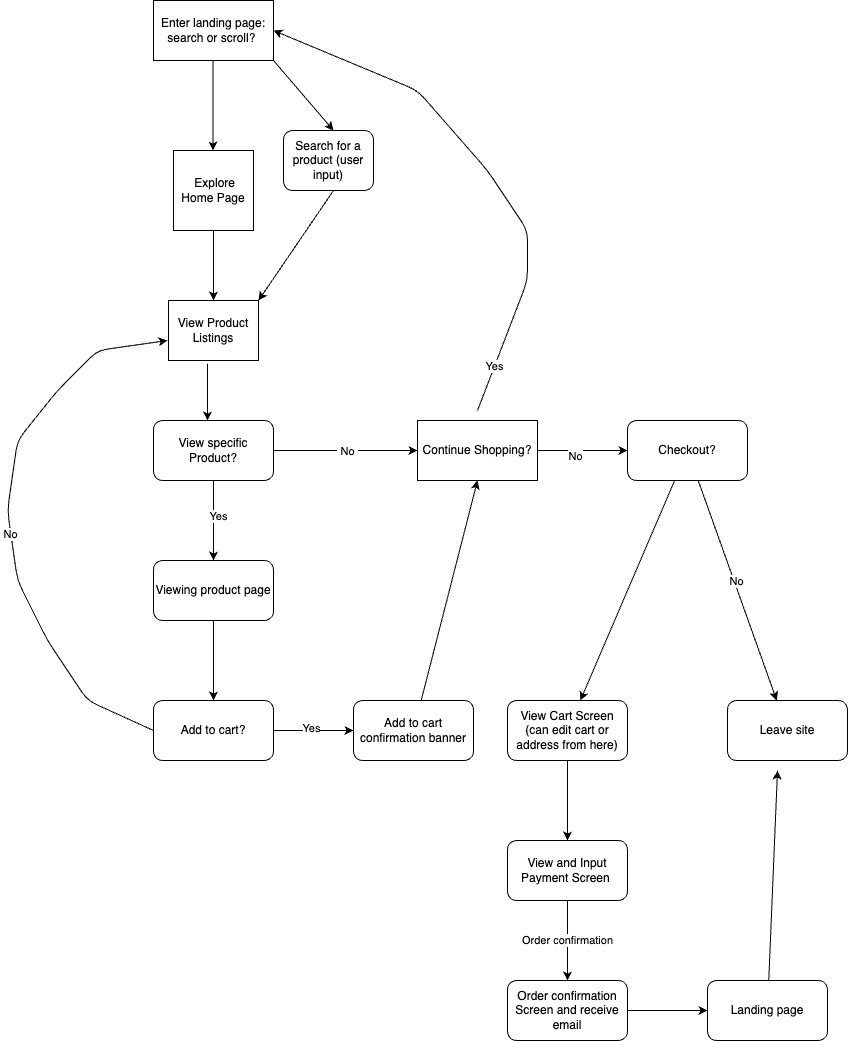

The diagram above was exported from draw.io. Its source (the exported page's mxGraphModel, read from the mxfile embedded in the PNG):
<mxGraphModel dx="1405" dy="651" grid="1" gridSize="10" guides="1" tooltips="1" connect="1" arrows="1" fold="1" page="1" pageScale="1" pageWidth="850" pageHeight="1100" background="none" math="0" shadow="0">
  <root>
    <mxCell id="0" />
    <mxCell id="1" parent="0" />
    <mxCell id="2" value="Enter landing page: search or scroll?&amp;nbsp;" style="rounded=0;whiteSpace=wrap;html=1;" vertex="1" parent="1">
      <mxGeometry x="156" y="40" width="120" height="60" as="geometry" />
    </mxCell>
    <mxCell id="3" value="" style="endArrow=classic;html=1;" edge="1" parent="1">
      <mxGeometry relative="1" as="geometry">
        <mxPoint x="215.5" y="100" as="sourcePoint" />
        <mxPoint x="215.5" y="190" as="targetPoint" />
      </mxGeometry>
    </mxCell>
    <mxCell id="6" value="&amp;nbsp;Explore Home Page" style="whiteSpace=wrap;html=1;aspect=fixed;" vertex="1" parent="1">
      <mxGeometry x="176" y="190" width="80" height="80" as="geometry" />
    </mxCell>
    <mxCell id="7" value="" style="endArrow=classic;html=1;" edge="1" parent="1">
      <mxGeometry width="50" height="50" relative="1" as="geometry">
        <mxPoint x="216" y="270" as="sourcePoint" />
        <mxPoint x="216" y="340" as="targetPoint" />
      </mxGeometry>
    </mxCell>
    <mxCell id="8" value="View Product Listings" style="rounded=0;whiteSpace=wrap;html=1;" vertex="1" parent="1">
      <mxGeometry x="171" y="340" width="90" height="60" as="geometry" />
    </mxCell>
    <mxCell id="9" value="" style="endArrow=classic;html=1;" edge="1" parent="1">
      <mxGeometry width="50" height="50" relative="1" as="geometry">
        <mxPoint x="276" y="100" as="sourcePoint" />
        <mxPoint x="336" y="170" as="targetPoint" />
      </mxGeometry>
    </mxCell>
    <mxCell id="10" value="Search for a product (user input)" style="rounded=1;whiteSpace=wrap;html=1;" vertex="1" parent="1">
      <mxGeometry x="286" y="170" width="90" height="60" as="geometry" />
    </mxCell>
    <mxCell id="11" value="" style="endArrow=classic;html=1;entryX=1;entryY=0;entryDx=0;entryDy=0;" edge="1" parent="1" target="8">
      <mxGeometry width="50" height="50" relative="1" as="geometry">
        <mxPoint x="336" y="230" as="sourcePoint" />
        <mxPoint x="386" y="180" as="targetPoint" />
      </mxGeometry>
    </mxCell>
    <mxCell id="12" value="" style="endArrow=classic;html=1;" edge="1" parent="1">
      <mxGeometry width="50" height="50" relative="1" as="geometry">
        <mxPoint x="210" y="410" as="sourcePoint" />
        <mxPoint x="210" y="460" as="targetPoint" />
        <Array as="points">
          <mxPoint x="210" y="400" />
        </Array>
      </mxGeometry>
    </mxCell>
    <mxCell id="14" style="edgeStyle=none;html=1;" edge="1" parent="1" source="13">
      <mxGeometry relative="1" as="geometry">
        <mxPoint x="210" y="460" as="targetPoint" />
      </mxGeometry>
    </mxCell>
    <mxCell id="33" value="" style="edgeStyle=none;html=1;" edge="1" parent="1" source="13" target="32">
      <mxGeometry relative="1" as="geometry" />
    </mxCell>
    <mxCell id="35" value="Yes" style="edgeLabel;html=1;align=center;verticalAlign=middle;resizable=0;points=[];" vertex="1" connectable="0" parent="33">
      <mxGeometry x="-0.125" y="4" relative="1" as="geometry">
        <mxPoint as="offset" />
      </mxGeometry>
    </mxCell>
    <mxCell id="13" value="&lt;div&gt;View specific Product?&lt;/div&gt;" style="rounded=1;whiteSpace=wrap;html=1;" vertex="1" parent="1">
      <mxGeometry x="156" y="460" width="120" height="60" as="geometry" />
    </mxCell>
    <mxCell id="16" value="" style="endArrow=classic;html=1;" edge="1" parent="1">
      <mxGeometry width="50" height="50" relative="1" as="geometry">
        <mxPoint x="276" y="490" as="sourcePoint" />
        <mxPoint x="420" y="490" as="targetPoint" />
      </mxGeometry>
    </mxCell>
    <mxCell id="17" value="&amp;nbsp;No&amp;nbsp;" style="edgeLabel;html=1;align=center;verticalAlign=middle;resizable=0;points=[];" vertex="1" connectable="0" parent="16">
      <mxGeometry x="0.0217" relative="1" as="geometry">
        <mxPoint as="offset" />
      </mxGeometry>
    </mxCell>
    <mxCell id="18" value="Continue Shopping?" style="rounded=0;whiteSpace=wrap;html=1;" vertex="1" parent="1">
      <mxGeometry x="420" y="460" width="120" height="60" as="geometry" />
    </mxCell>
    <mxCell id="22" value="" style="endArrow=classic;html=1;entryX=1;entryY=0.5;entryDx=0;entryDy=0;" edge="1" parent="1" target="2">
      <mxGeometry width="50" height="50" relative="1" as="geometry">
        <mxPoint x="480" y="450" as="sourcePoint" />
        <mxPoint x="430" y="240" as="targetPoint" />
        <Array as="points">
          <mxPoint x="530" y="320" />
          <mxPoint x="530" y="270" />
          <mxPoint x="490" y="210" />
          <mxPoint x="420" y="130" />
        </Array>
      </mxGeometry>
    </mxCell>
    <mxCell id="24" value="Yes" style="edgeLabel;html=1;align=center;verticalAlign=middle;resizable=0;points=[];" vertex="1" connectable="0" parent="22">
      <mxGeometry x="-0.8177" y="1" relative="1" as="geometry">
        <mxPoint as="offset" />
      </mxGeometry>
    </mxCell>
    <mxCell id="25" value="" style="endArrow=classic;html=1;" edge="1" parent="1">
      <mxGeometry width="50" height="50" relative="1" as="geometry">
        <mxPoint x="540" y="490" as="sourcePoint" />
        <mxPoint x="630" y="490" as="targetPoint" />
      </mxGeometry>
    </mxCell>
    <mxCell id="26" value="No" style="edgeLabel;html=1;align=center;verticalAlign=middle;resizable=0;points=[];" vertex="1" connectable="0" parent="25">
      <mxGeometry x="-0.1778" y="-5" relative="1" as="geometry">
        <mxPoint as="offset" />
      </mxGeometry>
    </mxCell>
    <mxCell id="31" value="" style="edgeStyle=none;html=1;" edge="1" parent="1" source="27" target="30">
      <mxGeometry relative="1" as="geometry" />
    </mxCell>
    <mxCell id="44" value="No" style="edgeLabel;html=1;align=center;verticalAlign=middle;resizable=0;points=[];" vertex="1" connectable="0" parent="31">
      <mxGeometry x="-0.0833" y="2" relative="1" as="geometry">
        <mxPoint as="offset" />
      </mxGeometry>
    </mxCell>
    <mxCell id="48" value="" style="edgeStyle=none;html=1;" edge="1" parent="1" source="27" target="47">
      <mxGeometry relative="1" as="geometry" />
    </mxCell>
    <mxCell id="27" value="Checkout?" style="rounded=1;whiteSpace=wrap;html=1;" vertex="1" parent="1">
      <mxGeometry x="630" y="460" width="120" height="60" as="geometry" />
    </mxCell>
    <mxCell id="30" value="Leave site" style="rounded=1;whiteSpace=wrap;html=1;" vertex="1" parent="1">
      <mxGeometry x="730" y="740" width="120" height="60" as="geometry" />
    </mxCell>
    <mxCell id="37" value="" style="edgeStyle=none;html=1;" edge="1" parent="1" source="32" target="36">
      <mxGeometry relative="1" as="geometry" />
    </mxCell>
    <mxCell id="32" value="Viewing product page" style="rounded=1;whiteSpace=wrap;html=1;" vertex="1" parent="1">
      <mxGeometry x="156" y="600" width="120" height="60" as="geometry" />
    </mxCell>
    <mxCell id="39" value="" style="edgeStyle=none;html=1;" edge="1" parent="1" source="36" target="38">
      <mxGeometry relative="1" as="geometry" />
    </mxCell>
    <mxCell id="43" value="Yes" style="edgeLabel;html=1;align=center;verticalAlign=middle;resizable=0;points=[];" vertex="1" connectable="0" parent="39">
      <mxGeometry x="-0.075" y="3" relative="1" as="geometry">
        <mxPoint as="offset" />
      </mxGeometry>
    </mxCell>
    <mxCell id="36" value="Add to cart?" style="rounded=1;whiteSpace=wrap;html=1;" vertex="1" parent="1">
      <mxGeometry x="156" y="740" width="120" height="60" as="geometry" />
    </mxCell>
    <mxCell id="46" value="" style="edgeStyle=none;html=1;entryX=0.5;entryY=1;entryDx=0;entryDy=0;" edge="1" parent="1" source="38" target="18">
      <mxGeometry relative="1" as="geometry">
        <mxPoint x="416" y="660" as="targetPoint" />
      </mxGeometry>
    </mxCell>
    <mxCell id="38" value="Add to cart confirmation banner" style="rounded=1;whiteSpace=wrap;html=1;" vertex="1" parent="1">
      <mxGeometry x="356" y="740" width="120" height="60" as="geometry" />
    </mxCell>
    <mxCell id="50" value="" style="edgeStyle=none;html=1;" edge="1" parent="1" source="47" target="49">
      <mxGeometry relative="1" as="geometry" />
    </mxCell>
    <mxCell id="47" value="View Cart Screen (can edit cart or address from here)" style="rounded=1;whiteSpace=wrap;html=1;" vertex="1" parent="1">
      <mxGeometry x="510" y="740" width="120" height="60" as="geometry" />
    </mxCell>
    <mxCell id="52" value="Order confirmation" style="edgeStyle=none;html=1;" edge="1" parent="1" source="49" target="51">
      <mxGeometry relative="1" as="geometry">
        <mxPoint as="offset" />
      </mxGeometry>
    </mxCell>
    <mxCell id="49" value="View and Input Payment Screen&amp;nbsp;" style="rounded=1;whiteSpace=wrap;html=1;" vertex="1" parent="1">
      <mxGeometry x="510" y="880" width="120" height="60" as="geometry" />
    </mxCell>
    <mxCell id="54" value="" style="edgeStyle=none;html=1;" edge="1" parent="1" source="51" target="53">
      <mxGeometry relative="1" as="geometry" />
    </mxCell>
    <mxCell id="51" value="Order confirmation Screen and receive email" style="rounded=1;whiteSpace=wrap;html=1;" vertex="1" parent="1">
      <mxGeometry x="510" y="1020" width="120" height="60" as="geometry" />
    </mxCell>
    <mxCell id="56" value="" style="edgeStyle=none;html=1;" edge="1" parent="1" source="53">
      <mxGeometry relative="1" as="geometry">
        <mxPoint x="780" y="810" as="targetPoint" />
      </mxGeometry>
    </mxCell>
    <mxCell id="53" value="Landing page" style="whiteSpace=wrap;html=1;rounded=1;" vertex="1" parent="1">
      <mxGeometry x="710" y="1020" width="120" height="60" as="geometry" />
    </mxCell>
    <mxCell id="59" value="" style="endArrow=classic;html=1;" edge="1" parent="1">
      <mxGeometry width="50" height="50" relative="1" as="geometry">
        <mxPoint x="156" y="770" as="sourcePoint" />
        <mxPoint x="170" y="380" as="targetPoint" />
        <Array as="points">
          <mxPoint x="90" y="740" />
          <mxPoint x="50" y="680" />
          <mxPoint x="20" y="620" />
          <mxPoint x="10" y="550" />
          <mxPoint x="20" y="480" />
          <mxPoint x="60" y="430" />
          <mxPoint x="100" y="390" />
        </Array>
      </mxGeometry>
    </mxCell>
    <mxCell id="60" value="No" style="edgeLabel;html=1;align=center;verticalAlign=middle;resizable=0;points=[];" vertex="1" connectable="0" parent="59">
      <mxGeometry x="-0.0511" y="1" relative="1" as="geometry">
        <mxPoint as="offset" />
      </mxGeometry>
    </mxCell>
  </root>
</mxGraphModel>